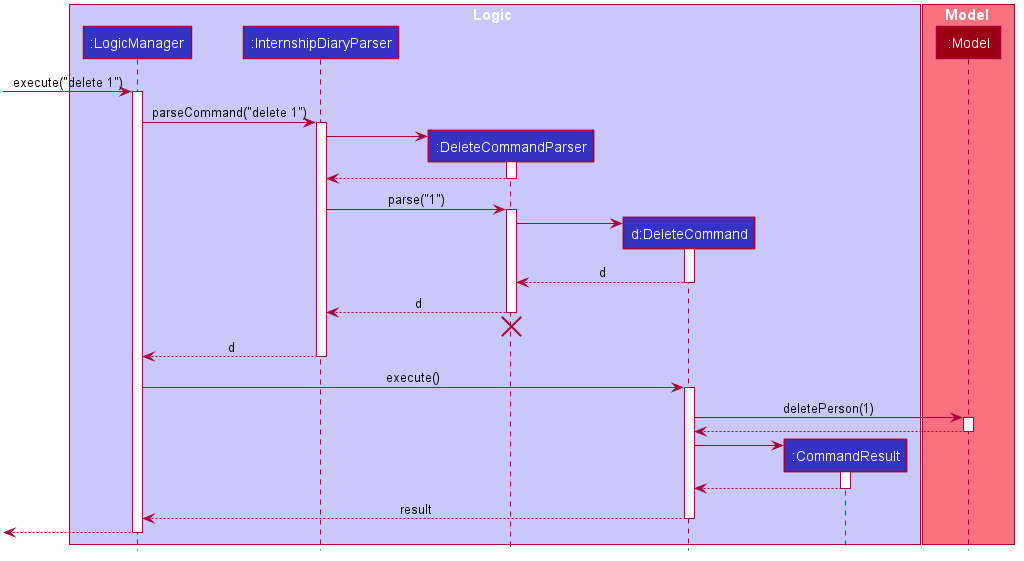

The diagram above was rendered by PlantUML. Its source (embedded in the PNG):
@startuml








skinparam BackgroundColor #FFFFFFF

skinparam Shadowing false

skinparam Class {
    FontColor #FFFFFF
    BorderThickness 1
    BorderColor #FFFFFF
    StereotypeFontColor #FFFFFF
    FontName Arial
}

skinparam Actor {
    BorderColor #000000
    Color #000000
    FontName Arial
}

skinparam Sequence {
    MessageAlign center
    BoxFontSize 15
    BoxPadding 0
    BoxFontColor #FFFFFF
    FontName Arial
}

skinparam Participant {
    FontColor #FFFFFFF
    Padding 20
}

skinparam MinClassWidth 50
skinparam ParticipantPadding 10
skinparam Shadowing false
skinparam DefaultTextAlignment center
skinparam packageStyle Rectangle

hide footbox
hide members
hide circle

box Logic #C8C8FA
participant ":LogicManager" as LogicManager #3333C4
participant ":InternshipDiaryParser" as InternshipDiaryParser #3333C4
participant ":DeleteCommandParser" as DeleteCommandParser #3333C4
participant "d:DeleteCommand" as DeleteCommand #3333C4
participant ":CommandResult" as CommandResult #3333C4
end box

box Model #F97181
participant ":Model" as Model #9D0012
end box

[-> LogicManager : execute("delete 1")
activate LogicManager

LogicManager -> InternshipDiaryParser : parseCommand("delete 1")
activate InternshipDiaryParser

create DeleteCommandParser
InternshipDiaryParser -> DeleteCommandParser
activate DeleteCommandParser

DeleteCommandParser --> InternshipDiaryParser
deactivate DeleteCommandParser

InternshipDiaryParser -> DeleteCommandParser : parse("1")
activate DeleteCommandParser

create DeleteCommand
DeleteCommandParser -> DeleteCommand
activate DeleteCommand

DeleteCommand --> DeleteCommandParser : d
deactivate DeleteCommand

DeleteCommandParser --> InternshipDiaryParser : d
deactivate DeleteCommandParser
DeleteCommandParser -[hidden]-> InternshipDiaryParser
destroy DeleteCommandParser

InternshipDiaryParser --> LogicManager : d
deactivate InternshipDiaryParser

LogicManager -> DeleteCommand : execute()
activate DeleteCommand

DeleteCommand -> Model : deletePerson(1)
activate Model

Model --> DeleteCommand
deactivate Model

create CommandResult
DeleteCommand -> CommandResult
activate CommandResult

CommandResult --> DeleteCommand
deactivate CommandResult

DeleteCommand --> LogicManager : result
deactivate DeleteCommand

[<--LogicManager
deactivate LogicManager
@enduml